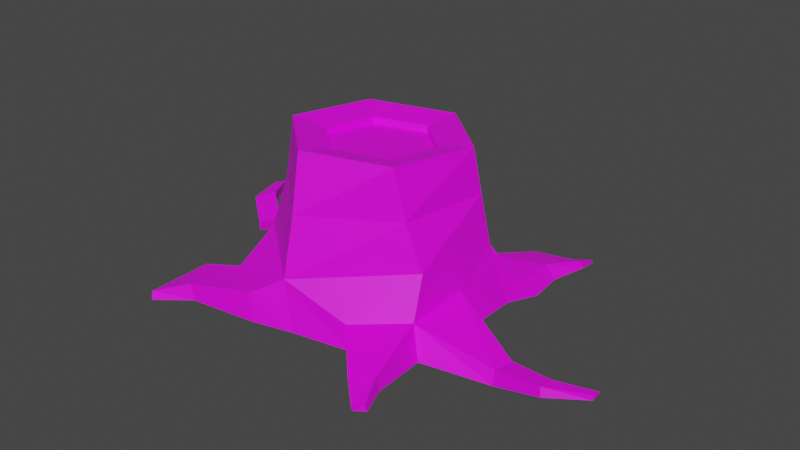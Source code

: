 # Source: Tree_Stump.blend  (saved by Blender 2.82.7; exported with 4.5.12 LTS)
import bpy
from mathutils import Matrix  # noqa: F401  (used for matrix-valued properties, if any)

bpy.ops.wm.read_factory_settings(use_empty=True)
scene = bpy.context.scene
scene.name = 'Scene'

# ---- collections
col_collection = bpy.data.collections.new('Collection'); scene.collection.children.link(col_collection)

# ---- images (referenced by path relative to the original .blend; pixels are not part of the script)
import os
ASSET_DIR = os.environ.get("B2B_ASSET_DIR", "")  # directory of the original .blend (textures are referenced by path, not embedded)
HERE = os.path.dirname(os.path.abspath(__file__))  # packed textures are extracted next to this script under _unpacked/

def load_image(name, relpath, width, height, colorspace="sRGB"):
    """Load a texture the original file referenced (path relative to the .blend, or extracted next to this script)."""
    p = next((c for c in (os.path.join(HERE, relpath), os.path.join(ASSET_DIR, relpath)) if relpath and os.path.exists(c)), "")
    if p:
        img = bpy.data.images.load(p, check_existing=True)
        img.name = name
    else:  # same state as the original file: an image datablock whose file is absent (Cycles renders it pink)
        img = bpy.data.images.new(name, width, height)
        img.source = "FILE"
        img.filepath = "//" + (relpath or name)
    img.colorspace_settings.name = colorspace
    return img
img_colorpalette_png = load_image('ColorPalette.png', 'ColorPalette.png', 1024, 1024, 'sRGB')

# ---- materials (node trees are filled in below, after node groups)
mat_colorpalette = bpy.data.materials.new('ColorPalette')
mat_colorpalette.use_transparent_shadow = False

# ---- material node trees
mat_colorpalette.use_nodes = True; mat_colorpalette.node_tree.nodes.clear()
_N = mat_colorpalette.node_tree.nodes; _L = mat_colorpalette.node_tree.links
n0 = _N.new('ShaderNodeOutputMaterial'); n0.name = 'Material Output'; n0.location = (300, 300)
n1 = _N.new('ShaderNodeBsdfPrincipled'); n1.name = 'Principled BSDF'; n1.location = (10, 300)
n1.distribution = 'GGX'
n1.subsurface_method = 'BURLEY'
n1.inputs[3].default_value = 1.45
n1.inputs[27].default_value = (0.0, 0.0, 0.0, 1.0)
n1.inputs[28].default_value = 1.0
n2 = _N.new('ShaderNodeTexImage'); n2.name = 'Image Texture'; n2.location = (-280, 280)
n2.image = img_colorpalette_png
_L.new(n1.outputs[0], n0.inputs[0])
_L.new(n2.outputs[0], n1.inputs[0])
n0.is_active_output = True

# ---- world
world_world = bpy.data.worlds.new('World'); scene.world = world_world
world_world.use_nodes = True; world_world.node_tree.nodes.clear()
_N = world_world.node_tree.nodes; _L = world_world.node_tree.links
n0 = _N.new('ShaderNodeOutputWorld'); n0.name = 'World Output'; n0.location = (300, 300)
n1 = _N.new('ShaderNodeBackground'); n1.name = 'Background'; n1.location = (10, 300)
n1.inputs[0].default_value = (0.05088, 0.05088, 0.05088, 1.0)
_L.new(n1.outputs[0], n0.inputs[0])
n0.is_active_output = True
world_world.color = (0.05088, 0.05088, 0.05088)
world_world.use_sun_shadow = False
world_world.sun_shadow_jitter_overblur = 0.0

# ---- meshes
me_cylinder_020 = bpy.data.meshes.new('Cylinder.020')
me_cylinder_020.from_pydata([(0.6261, 0.1954, 0.7562), (0.05413, 0.6122, 0.5767), (0.6278, -0.4255, 0.8741), (-0.06425, -0.7903, 0.6601), (-0.5825, -0.3602, 0.6678), (-0.5178, 0.3448, 0.565), (0.3814, 0.007953, 1.774), (0.126, 0.2401, 1.756), (0.3079, -0.3289, 1.804), (-0.02076, -0.4336, 1.814), (-0.2762, -0.2015, 1.796), (-0.2026, 0.1354, 1.767), (0.5797, 0.07405, 1.832), (0.1697, 0.4466, 1.802), (0.4616, -0.4668, 1.879), (-0.06638, -0.635, 1.896), (-0.4763, -0.2624, 1.866), (-0.3583, 0.2784, 1.819), (0.3809, 0.002233, 1.703), (0.1255, 0.2344, 1.684), (0.3074, -0.3346, 1.732), (-0.02126, -0.4394, 1.743), (-0.2767, -0.2072, 1.724), (-0.2031, 0.1296, 1.695), (0.7, 0.2982, 0.04761), (0.1085, 0.6793, -0.08722), (0.01741, -0.8215, 0.1478), (-0.6023, -0.3251, 0.09597), (-0.6097, 0.2912, -0.0617), (-0.6042, -0.6329, 0.3635), (-0.2461, -0.8796, 0.4733), (-0.6532, -0.57, 0.04859), (-0.227, -0.902, 0.1739), (-0.8576, -0.6839, 0.2693), (-0.6818, -0.9584, 0.3484), (-0.8639, -0.6251, 0.08699), (-0.648, -0.9622, 0.1841), (-0.9579, -1.036, 0.1443), (-0.8917, -1.076, 0.2256), (-0.9548, -1.031, 0.05228), (-0.8831, -1.091, 0.1382), (-0.4096, 0.2977, 1.196), (0.09973, 0.5441, 1.303), (-0.04914, -0.7171, 1.293), (-0.5101, -0.296, 1.245), (0.5991, 0.1323, 1.33), (0.5289, -0.4503, 1.355), (-0.1646, 0.7403, 0.2266), (-0.5119, 0.5691, 0.2209), (-0.1451, 0.792, -0.1724), (-0.5717, 0.5817, -0.1795), (-0.5992, 0.7248, 0.1487), (-0.774, 0.6386, 0.1457), (-0.5894, 0.7508, -0.05216), (-0.8041, 0.645, -0.05573), (-0.8378, 0.9214, 0.1155), (-0.9258, 0.8075, 0.1087), (-0.8205, 0.929, -0.03353), (-0.9286, 0.7891, -0.04181), (-1.152, 0.9246, 0.0156), (-1.133, 0.8615, 0.01068), (-1.143, 0.936, -0.04957), (-1.119, 0.8585, -0.05562), (0.6579, -0.537, 0.456), (0.6482, -0.1037, 0.474), (0.3354, -0.7286, 0.3798), (0.7264, -0.5839, 0.1232), (0.7092, -0.1637, 0.06612), (0.3593, -0.7377, 0.1175), (0.6275, -1.036, 0.3187), (0.7608, -0.957, 0.3502), (0.6374, -1.04, 0.2103), (0.7891, -0.9764, 0.2127), (1.124, -0.4333, 0.1976), (1.129, -0.2801, 0.1674), (1.128, -0.4541, 0.0494), (1.118, -0.2768, 0.02653), (1.429, -0.4686, 0.2902), (1.434, -0.3689, 0.2728), (1.442, -0.4817, 0.196), (1.436, -0.3664, 0.1805), (1.67, -0.3289, 0.2513), (1.67, -0.2765, 0.2396), (1.663, -0.3362, 0.202), (1.659, -0.2756, 0.195), (0.7952, -1.196, 0.269), (0.8541, -1.158, 0.2996), (0.7983, -1.188, 0.2203), (0.8657, -1.154, 0.2338), (0.7084, 0.4079, 0.2077), (0.3272, 0.6265, 0.1621), (0.7611, 0.5294, -0.007502), (0.3741, 0.7271, -0.07005), (0.7137, 0.6918, 0.214), (0.5027, 0.886, 0.1085), (0.7603, 0.7238, 0.03794), (0.5433, 0.9046, -0.07785), (0.822, 0.901, 0.171), (0.6827, 0.9267, 0.0896), (0.8425, 0.9277, 0.07838), (0.7045, 0.9458, -0.007625), (0.7968, 1.091, 0.02885), (-0.8126, 0.2042, 0.2225), (-0.7875, -0.03145, 0.4691), (-0.8048, 0.2237, 0.4502), (-0.8098, -0.02887, 0.2821), (-1.039, -0.06304, 0.2399), (-1.048, -0.05273, 0.1337), (-0.9976, 0.07113, 0.1163), (-0.9919, 0.07471, 0.2471), (-1.26, 0.1159, 0.3304), (-1.268, 0.1275, 0.2244), (-1.209, 0.2479, 0.2097), (-1.204, 0.2502, 0.3406), (-1.365, 0.4031, 0.2872), (-1.367, 0.4121, 0.2303), (-1.316, 0.4648, 0.2291), (-1.314, 0.4629, 0.3002), (0.7578, 1.078, 0.0246), (0.8076, 1.106, -0.00775), (0.7599, 1.082, -0.02166)], [], [(42, 41, 17, 13), (7, 11, 23, 19), (44, 43, 15, 16), (46, 45, 12, 14), (41, 44, 16, 17), (43, 46, 14, 15), (45, 42, 13, 12), (7, 6, 12, 13), (6, 8, 14, 12), (8, 9, 15, 14), (9, 10, 16, 15), (10, 11, 17, 16), (11, 7, 13, 17), (18, 19, 23, 22, 21, 20), (10, 9, 21, 22), (8, 6, 18, 20), (11, 10, 22, 23), (9, 8, 20, 21), (6, 7, 19, 18), (5, 1, 47, 48), (3, 4, 29, 30), (5, 28, 102, 104), (0, 2, 63, 64), (25, 1, 90, 92), (29, 31, 35, 33), (27, 26, 32, 31), (4, 27, 31, 29), (26, 3, 30, 32), (36, 34, 38, 40), (30, 29, 33, 34), (32, 30, 34, 36), (31, 32, 36, 35), (35, 36, 40, 39), (33, 35, 39, 37), (34, 33, 37, 38), (0, 1, 42, 45), (3, 2, 46, 43), (5, 4, 44, 41), (2, 0, 45, 46), (4, 3, 43, 44), (1, 5, 41, 42), (50, 48, 52, 54), (28, 5, 48, 50), (25, 28, 50, 49), (1, 25, 49, 47), (51, 53, 57, 55), (49, 50, 54, 53), (47, 49, 53, 51), (48, 47, 51, 52), (58, 56, 60, 62), (52, 51, 55, 56), (54, 52, 56, 58), (53, 54, 58, 57), (60, 59, 61, 62), (57, 58, 62, 61), (55, 57, 61, 59), (56, 55, 59, 60), (66, 67, 76, 75), (65, 68, 71, 69), (2, 3, 65, 63), (24, 0, 64, 67), (3, 26, 68, 65), (72, 70, 86, 88), (66, 63, 70, 72), (68, 66, 72, 71), (63, 65, 69, 70), (73, 75, 79, 77), (64, 63, 73, 74), (63, 66, 75, 73), (67, 64, 74, 76), (80, 78, 82, 84), (74, 73, 77, 78), (76, 74, 78, 80), (75, 76, 80, 79), (82, 81, 83, 84), (79, 80, 84, 83), (77, 79, 83, 81), (78, 77, 81, 82), (86, 85, 87, 88), (71, 72, 88, 87), (69, 71, 87, 85), (70, 69, 85, 86), (89, 91, 95, 93), (1, 0, 89, 90), (24, 25, 92, 91), (0, 24, 91, 89), (96, 94, 98, 100), (91, 92, 96, 95), (92, 90, 94, 96), (90, 89, 93, 94), (98, 97, 101, 118), (94, 93, 97, 98), (93, 95, 99, 97), (95, 96, 100, 99), (27, 4, 103, 105), (97, 99, 119, 101), (99, 100, 120, 119), (100, 98, 118, 120), (104, 102, 108, 109), (4, 5, 104, 103), (28, 27, 105, 102), (108, 107, 111, 112), (103, 104, 109, 106), (105, 103, 106, 107), (102, 105, 107, 108), (110, 113, 117, 114), (107, 106, 110, 111), (106, 109, 113, 110), (109, 108, 112, 113), (114, 117, 116, 115), (113, 112, 116, 117), (112, 111, 115, 116), (111, 110, 114, 115), (119, 120, 118, 101), (38, 37, 39, 40)])
_uv = me_cylinder_020.uv_layers.new(name='UVMap')
_uv.uv.foreach_set('vector', [0.422, 0.9372, 0.4275, 0.9372, 0.4275, 0.9372, 0.422, 0.9372, 0.4303, 0.9178, 0.4258, 0.9152, 0.4258, 0.9152, 0.4303, 0.9178, 0.433, 0.9372, 0.4385, 0.9372, 0.4385, 0.9372, 0.433, 0.9372, 0.444, 0.9372, 0.4494, 0.9372, 0.4494, 0.9372, 0.444, 0.9372, 0.4275, 0.9372, 0.433, 0.9372, 0.433, 0.9372, 0.4275, 0.9372, 0.4385, 0.9372, 0.444, 0.9372, 0.444, 0.9372, 0.4385, 0.9372, 0.4494, 0.9372, 0.4549, 0.9372, 0.4549, 0.9372, 0.4494, 0.9372, 0.4303, 0.9178, 0.4347, 0.9152, 0.4371, 0.9165, 0.4303, 0.9205, 0.4347, 0.9152, 0.4347, 0.91, 0.4371, 0.9086, 0.4371, 0.9165, 0.4347, 0.91, 0.4303, 0.9074, 0.4303, 0.9047, 0.4371, 0.9086, 0.4303, 0.9074, 0.4258, 0.91, 0.4234, 0.9086, 0.4303, 0.9047, 0.4258, 0.91, 0.4258, 0.9152, 0.4234, 0.9165, 0.4234, 0.9086, 0.4258, 0.9152, 0.4303, 0.9178, 0.4303, 0.9205, 0.4234, 0.9165, 0.4401, 0.7908, 0.4198, 0.8025, 0.3995, 0.7908, 0.3995, 0.7674, 0.4198, 0.7557, 0.4401, 0.7674, 0.4258, 0.91, 0.4303, 0.9074, 0.4303, 0.9074, 0.4258, 0.91, 0.4347, 0.91, 0.4347, 0.9152, 0.4347, 0.9152, 0.4347, 0.91, 0.4258, 0.9152, 0.4258, 0.91, 0.4258, 0.91, 0.4258, 0.9152, 0.4303, 0.9074, 0.4347, 0.91, 0.4347, 0.91, 0.4303, 0.9074, 0.4347, 0.9152, 0.4303, 0.9178, 0.4303, 0.9178, 0.4347, 0.9152, 0.4275, 0.9372, 0.422, 0.9372, 0.422, 0.9372, 0.4275, 0.9372, 0.4385, 0.9372, 0.433, 0.9372, 0.433, 0.9372, 0.4385, 0.9372, 0.4275, 0.9372, 0.4275, 0.9372, 0.4275, 0.9372, 0.4275, 0.9372, 0.4494, 0.9372, 0.444, 0.9372, 0.444, 0.9372, 0.4494, 0.9372, 0.4549, 0.9372, 0.4549, 0.9372, 0.4549, 0.9372, 0.4549, 0.9372, 0.433, 0.9372, 0.433, 0.9372, 0.433, 0.9372, 0.433, 0.9372, 0.422, 0.9043, 0.422, 0.9043, 0.422, 0.9043, 0.422, 0.9043, 0.433, 0.9372, 0.433, 0.9372, 0.433, 0.9372, 0.433, 0.9372, 0.4385, 0.9372, 0.4385, 0.9372, 0.4385, 0.9372, 0.4385, 0.9372, 0.4385, 0.9372, 0.4385, 0.9372, 0.4385, 0.9372, 0.4385, 0.9372, 0.4385, 0.9372, 0.433, 0.9372, 0.433, 0.9372, 0.4385, 0.9372, 0.4385, 0.9372, 0.4385, 0.9372, 0.4385, 0.9372, 0.4385, 0.9372, 0.422, 0.9043, 0.422, 0.9043, 0.422, 0.9043, 0.422, 0.9043, 0.422, 0.9043, 0.422, 0.9043, 0.422, 0.9043, 0.422, 0.9043, 0.433, 0.9372, 0.433, 0.9372, 0.433, 0.9372, 0.433, 0.9372, 0.4385, 0.9372, 0.433, 0.9372, 0.433, 0.9372, 0.4385, 0.9372, 0.4494, 0.9372, 0.4549, 0.9372, 0.4549, 0.9372, 0.4494, 0.9372, 0.4385, 0.9372, 0.444, 0.9372, 0.444, 0.9372, 0.4385, 0.9372, 0.4275, 0.9372, 0.433, 0.9372, 0.433, 0.9372, 0.4275, 0.9372, 0.444, 0.9372, 0.4494, 0.9372, 0.4494, 0.9372, 0.444, 0.9372, 0.433, 0.9372, 0.4385, 0.9372, 0.4385, 0.9372, 0.433, 0.9372, 0.422, 0.9372, 0.4275, 0.9372, 0.4275, 0.9372, 0.422, 0.9372, 0.4275, 0.9372, 0.4275, 0.9372, 0.4275, 0.9372, 0.4275, 0.9372, 0.4275, 0.9372, 0.4275, 0.9372, 0.4275, 0.9372, 0.4275, 0.9372, 0.422, 0.9043, 0.422, 0.9043, 0.422, 0.9043, 0.422, 0.9043, 0.4549, 0.9372, 0.4549, 0.9372, 0.4549, 0.9372, 0.4549, 0.9372, 0.4549, 0.9372, 0.4549, 0.9372, 0.4549, 0.9372, 0.4549, 0.9372, 0.422, 0.9043, 0.422, 0.9043, 0.422, 0.9043, 0.422, 0.9043, 0.4549, 0.9372, 0.4549, 0.9372, 0.4549, 0.9372, 0.4549, 0.9372, 0.4275, 0.9372, 0.422, 0.9372, 0.422, 0.9372, 0.4275, 0.9372, 0.4275, 0.9372, 0.4275, 0.9372, 0.4275, 0.9372, 0.4275, 0.9372, 0.4275, 0.9372, 0.422, 0.9372, 0.422, 0.9372, 0.4275, 0.9372, 0.4275, 0.9372, 0.4275, 0.9372, 0.4275, 0.9372, 0.4275, 0.9372, 0.422, 0.9043, 0.422, 0.9043, 0.422, 0.9043, 0.422, 0.9043, 0.4275, 0.9372, 0.422, 0.9372, 0.422, 0.9372, 0.4275, 0.9372, 0.422, 0.9043, 0.422, 0.9043, 0.422, 0.9043, 0.422, 0.9043, 0.4549, 0.9372, 0.4549, 0.9372, 0.4549, 0.9372, 0.4549, 0.9372, 0.4275, 0.9372, 0.422, 0.9372, 0.422, 0.9372, 0.4275, 0.9372, 0.422, 0.9043, 0.422, 0.9043, 0.422, 0.9043, 0.422, 0.9043, 0.4385, 0.9372, 0.4385, 0.9372, 0.4385, 0.9372, 0.4385, 0.9372, 0.444, 0.9372, 0.4385, 0.9372, 0.4385, 0.9372, 0.444, 0.9372, 0.4494, 0.9372, 0.4494, 0.9372, 0.4494, 0.9372, 0.4494, 0.9372, 0.4385, 0.9372, 0.4385, 0.9372, 0.4385, 0.9372, 0.4385, 0.9372, 0.444, 0.9372, 0.444, 0.9372, 0.444, 0.9372, 0.444, 0.9372, 0.444, 0.9372, 0.444, 0.9372, 0.444, 0.9372, 0.444, 0.9372, 0.422, 0.9043, 0.422, 0.9043, 0.422, 0.9043, 0.422, 0.9043, 0.444, 0.9372, 0.4385, 0.9372, 0.4385, 0.9372, 0.444, 0.9372, 0.444, 0.9372, 0.444, 0.9372, 0.444, 0.9372, 0.444, 0.9372, 0.4494, 0.9372, 0.444, 0.9372, 0.444, 0.9372, 0.4494, 0.9372, 0.444, 0.9372, 0.444, 0.9372, 0.444, 0.9372, 0.444, 0.9372, 0.4494, 0.9372, 0.4494, 0.9372, 0.4494, 0.9372, 0.4494, 0.9372, 0.4494, 0.9372, 0.4494, 0.9372, 0.4494, 0.9372, 0.4494, 0.9372, 0.4494, 0.9372, 0.444, 0.9372, 0.444, 0.9372, 0.4494, 0.9372, 0.4494, 0.9372, 0.4494, 0.9372, 0.4494, 0.9372, 0.4494, 0.9372, 0.422, 0.9043, 0.422, 0.9043, 0.422, 0.9043, 0.422, 0.9043, 0.4494, 0.9372, 0.444, 0.9372, 0.444, 0.9372, 0.4494, 0.9372, 0.422, 0.9043, 0.422, 0.9043, 0.422, 0.9043, 0.422, 0.9043, 0.444, 0.9372, 0.444, 0.9372, 0.444, 0.9372, 0.444, 0.9372, 0.4494, 0.9372, 0.444, 0.9372, 0.444, 0.9372, 0.4494, 0.9372, 0.444, 0.9372, 0.4385, 0.9372, 0.4385, 0.9372, 0.444, 0.9372, 0.422, 0.9043, 0.422, 0.9043, 0.422, 0.9043, 0.422, 0.9043, 0.4385, 0.9372, 0.4385, 0.9372, 0.4385, 0.9372, 0.4385, 0.9372, 0.444, 0.9372, 0.4385, 0.9372, 0.4385, 0.9372, 0.444, 0.9372, 0.4494, 0.9372, 0.4494, 0.9372, 0.4494, 0.9372, 0.4494, 0.9372, 0.4549, 0.9372, 0.4494, 0.9372, 0.4494, 0.9372, 0.4549, 0.9372, 0.422, 0.9043, 0.422, 0.9043, 0.422, 0.9043, 0.422, 0.9043, 0.4494, 0.9372, 0.4494, 0.9372, 0.4494, 0.9372, 0.4494, 0.9372, 0.4549, 0.9372, 0.4549, 0.9372, 0.4549, 0.9372, 0.4549, 0.9372, 0.422, 0.9043, 0.422, 0.9043, 0.422, 0.9043, 0.422, 0.9043, 0.4549, 0.9372, 0.4549, 0.9372, 0.4549, 0.9372, 0.4549, 0.9372, 0.4549, 0.9372, 0.4494, 0.9372, 0.4494, 0.9372, 0.4549, 0.9372, 0.4549, 0.9372, 0.4494, 0.9372, 0.4494, 0.9372, 0.4549, 0.9372, 0.4549, 0.9372, 0.4494, 0.9372, 0.4494, 0.9372, 0.4549, 0.9372, 0.4494, 0.9372, 0.4494, 0.9372, 0.4494, 0.9372, 0.4494, 0.9372, 0.422, 0.9043, 0.422, 0.9043, 0.422, 0.9043, 0.422, 0.9043, 0.433, 0.9372, 0.433, 0.9372, 0.433, 0.9372, 0.433, 0.9372, 0.4494, 0.9372, 0.4494, 0.9372, 0.4494, 0.9372, 0.4494, 0.9372, 0.422, 0.9043, 0.422, 0.9043, 0.422, 0.9043, 0.422, 0.9043, 0.4549, 0.9372, 0.4549, 0.9372, 0.4549, 0.9372, 0.4549, 0.9372, 0.4275, 0.9372, 0.4275, 0.9372, 0.4275, 0.9372, 0.4275, 0.9372, 0.433, 0.9372, 0.4275, 0.9372, 0.4275, 0.9372, 0.433, 0.9372, 0.422, 0.9043, 0.422, 0.9043, 0.422, 0.9043, 0.422, 0.9043, 0.422, 0.9043, 0.422, 0.9043, 0.422, 0.9043, 0.422, 0.9043, 0.433, 0.9372, 0.4275, 0.9372, 0.4275, 0.9372, 0.433, 0.9372, 0.433, 0.9372, 0.433, 0.9372, 0.433, 0.9372, 0.433, 0.9372, 0.422, 0.9043, 0.422, 0.9043, 0.422, 0.9043, 0.422, 0.9043, 0.433, 0.9372, 0.4275, 0.9372, 0.4275, 0.9372, 0.433, 0.9372, 0.433, 0.9372, 0.433, 0.9372, 0.433, 0.9372, 0.433, 0.9372, 0.433, 0.9372, 0.4275, 0.9372, 0.4275, 0.9372, 0.433, 0.9372, 0.4275, 0.9372, 0.4275, 0.9372, 0.4275, 0.9372, 0.4275, 0.9372, 0.433, 0.9372, 0.4275, 0.9372, 0.4275, 0.9372, 0.433, 0.9372, 0.4275, 0.9372, 0.4275, 0.9372, 0.4275, 0.9372, 0.4275, 0.9372, 0.422, 0.9043, 0.422, 0.9043, 0.422, 0.9043, 0.422, 0.9043, 0.433, 0.9372, 0.433, 0.9372, 0.433, 0.9372, 0.433, 0.9372, 0.422, 0.9043, 0.422, 0.9043, 0.4549, 0.9372, 0.4494, 0.9372, 0.4385, 0.9372, 0.433, 0.9372, 0.422, 0.9043, 0.4385, 0.9372])
me_cylinder_020.materials.append(mat_colorpalette)
me_cylinder_020.use_remesh_fix_poles = True
me_cylinder_020.use_remesh_preserve_attributes = False
me_cylinder_020.use_mirror_vertex_groups = False
me_cylinder_020.update()

# ---- objects
ob_tree_stump = bpy.data.objects.new('Tree_Stump', me_cylinder_020)

# ---- transforms, parenting, visibility, modifiers, constraints
ob_tree_stump.location = (0.0, 0.0, 7.451e-09)
ob_tree_stump.scale = (0.3943, 0.3943, 0.2321)
ob_tree_stump.lineart.crease_threshold = 0.0

# ---- collection membership
col_collection.objects.link(ob_tree_stump)

# ---- scene / render settings (as saved in the file)
scene.frame_start = 1; scene.frame_end = 250; scene.frame_set(1)
scene.render.engine = 'BLENDER_EEVEE_NEXT'
scene.cycles.use_denoising = False
scene.cycles.samples = 128
scene.cycles.sampling_pattern = 'TABULATED_SOBOL'
scene.cycles.use_adaptive_sampling = False
scene.cycles.use_light_tree = False
scene.view_settings.view_transform = 'Filmic'
bpy.context.view_layer.update()

# ---- added for rendering (the .blend has no active camera and no usable light): camera, sun
cam_auto = bpy.data.cameras.new('AutoCamera')
cam_auto.lens = 50.0
cam_auto.sensor_width = 36.0
cam_auto.clip_end = 1000.0
ob_auto_camera = bpy.data.objects.new('AutoCamera', cam_auto)
scene.collection.objects.link(ob_auto_camera)
ob_auto_camera.location = (1.51955, -1.76943, 1.36691)
ob_auto_camera.rotation_euler = (1.09748, -7.21219e-08, 0.694738)
scene.camera = ob_auto_camera
light_auto_sun = bpy.data.lights.new('AutoSun', 'SUN')
light_auto_sun.energy = 3.0
light_auto_sun.angle = 0.0523599
ob_auto_sun = bpy.data.objects.new('AutoSun', light_auto_sun)
scene.collection.objects.link(ob_auto_sun)
ob_auto_sun.rotation_euler = (0.872665, 0.174533, 0.523599)
bpy.context.view_layer.update()
